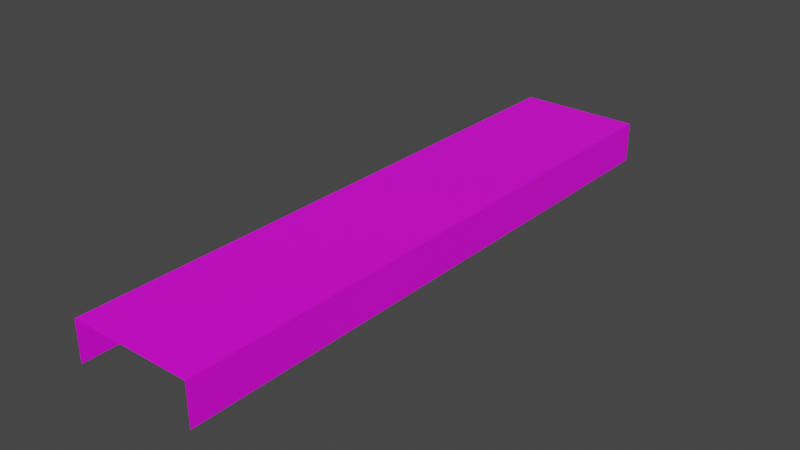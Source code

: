 # Source: Path_Modern_straightEdge_2.blend  (saved by Blender 2.93.21; exported with 4.5.12 LTS)
import bpy
from mathutils import Matrix  # noqa: F401  (used for matrix-valued properties, if any)

bpy.ops.wm.read_factory_settings(use_empty=True)
scene = bpy.context.scene
scene.name = 'Scene'

# ---- collections
col_collection = bpy.data.collections.new('Collection'); scene.collection.children.link(col_collection)

# ---- images (referenced by path relative to the original .blend; pixels are not part of the script)
import os
ASSET_DIR = os.environ.get("B2B_ASSET_DIR", "")  # directory of the original .blend (textures are referenced by path, not embedded)
HERE = os.path.dirname(os.path.abspath(__file__))  # packed textures are extracted next to this script under _unpacked/

def load_image(name, relpath, width, height, colorspace="sRGB"):
    """Load a texture the original file referenced (path relative to the .blend, or extracted next to this script)."""
    p = next((c for c in (os.path.join(HERE, relpath), os.path.join(ASSET_DIR, relpath)) if relpath and os.path.exists(c)), "")
    if p:
        img = bpy.data.images.load(p, check_existing=True)
        img.name = name
    else:  # same state as the original file: an image datablock whose file is absent (Cycles renders it pink)
        img = bpy.data.images.new(name, width, height)
        img.source = "FILE"
        img.filepath = "//" + (relpath or name)
    img.colorspace_settings.name = colorspace
    return img
img_museum_texture_psd = load_image('Museum_Texture.psd', 'Museum_Texture.psd', 1024, 1024, 'sRGB')

# ---- materials (node trees are filled in below, after node groups)
mat_material_001 = bpy.data.materials.new('Material.001')
mat_material_001.use_transparent_shadow = False

# ---- material node trees
mat_material_001.use_nodes = True; mat_material_001.node_tree.nodes.clear()
_N = mat_material_001.node_tree.nodes; _L = mat_material_001.node_tree.links
n0 = _N.new('ShaderNodeBsdfPrincipled'); n0.name = 'Principled BSDF'; n0.location = (10, 300)
n0.distribution = 'GGX'
n0.subsurface_method = 'BURLEY'
n0.inputs[3].default_value = 1.45
n0.inputs[27].default_value = (0.0, 0.0, 0.0, 1.0)
n0.inputs[28].default_value = 1.0
n1 = _N.new('ShaderNodeOutputMaterial'); n1.name = 'Material Output'; n1.location = (300, 300)
n2 = _N.new('ShaderNodeTexImage'); n2.name = 'Image Texture'; n2.location = (-280, 275)
n2.image = img_museum_texture_psd
_L.new(n0.outputs[0], n1.inputs[0])
_L.new(n2.outputs[0], n0.inputs[0])
n1.is_active_output = True

# ---- world
world_world = bpy.data.worlds.new('World'); scene.world = world_world
world_world.use_nodes = True; world_world.node_tree.nodes.clear()
_N = world_world.node_tree.nodes; _L = world_world.node_tree.links
n0 = _N.new('ShaderNodeOutputWorld'); n0.name = 'World Output'; n0.location = (300, 300)
n1 = _N.new('ShaderNodeBackground'); n1.name = 'Background'; n1.location = (10, 300)
n1.inputs[0].default_value = (0.05088, 0.05088, 0.05088, 1.0)
_L.new(n1.outputs[0], n0.inputs[0])
n0.is_active_output = True
world_world.color = (0.05088, 0.05088, 0.05088)
world_world.use_sun_shadow = False
world_world.sun_shadow_jitter_overblur = 0.0

# ---- meshes
me_circle = bpy.data.meshes.new('Circle')
me_circle.from_pydata([(2.953, -0.001031, 0.0), (3.451, -0.001031, 0.0), (3.451, -0.0009879, -0.1653), (2.953, -0.001031, -0.1621), (2.953, 0.05543, -0.1621), (2.953, 0.05543, 0.0), (3.451, 0.05543, 0.0), (3.451, 0.05547, -0.1653), (2.953, 2.414, 0.0), (3.451, 2.414, 0.0), (3.451, 2.414, -0.1653), (2.953, 2.414, -0.1621), (2.953, 1.241, -0.1621), (3.451, 1.241, -0.1653), (3.451, 1.241, 0.0), (2.953, 1.241, 0.0), (2.953, 1.295, -0.1621), (3.451, 1.295, -0.1653), (3.451, 1.295, 0.0), (2.953, 1.295, 0.0)], [], [(0, 1, 6, 5), (1, 2, 7, 6), (3, 0, 5, 4), (16, 19, 8, 11), (18, 17, 10, 9), (19, 18, 9, 8), (5, 6, 14, 15), (6, 7, 13, 14), (4, 5, 15, 12), (15, 14, 18, 19), (14, 13, 17, 18), (12, 15, 19, 16)])
_uv = me_circle.uv_layers.new(name='UVMap')
_uv.uv.foreach_set('vector', [0.1621, 0.9307, 0.1666, 0.9307, 0.1666, 0.9307, 0.1621, 0.9307, 0.1661, 0.9286, 0.166, 0.9285, 0.166, 0.9285, 0.1661, 0.9286, 0.1621, 0.9307, 0.1621, 0.9307, 0.1621, 0.9307, 0.1621, 0.9307, 0.1825, 0.942, 0.1825, 0.942, 0.1825, 0.942, 0.1825, 0.942, 0.2158, 0.9248, 0.2152, 0.9245, 0.2152, 0.9245, 0.2158, 0.9248, 0.1825, 0.942, 0.2205, 0.9426, 0.2205, 0.9426, 0.1825, 0.942, 0.1825, 0.942, 0.2205, 0.9426, 0.2205, 0.9426, 0.1825, 0.942, 0.2158, 0.9248, 0.2152, 0.9245, 0.2152, 0.9245, 0.2158, 0.9248, 0.1825, 0.942, 0.1825, 0.942, 0.1825, 0.942, 0.1825, 0.942, 0.1621, 0.9307, 0.1666, 0.9307, 0.1666, 0.9307, 0.1621, 0.9307, 0.1661, 0.9286, 0.166, 0.9285, 0.166, 0.9285, 0.1661, 0.9286, 0.1621, 0.9307, 0.1621, 0.9307, 0.1621, 0.9307, 0.1621, 0.9307])
me_circle.materials.append(mat_material_001)
me_circle.use_remesh_fix_poles = True
me_circle.use_remesh_preserve_attributes = False
me_circle.update()

# ---- objects
ob_circle = bpy.data.objects.new('Circle', me_circle)

# ---- transforms, parenting, visibility, modifiers, constraints
ob_circle.location = (0.0, 0.0, 0.0)

# ---- collection membership
col_collection.objects.link(ob_circle)

# ---- scene / render settings (as saved in the file)
scene.frame_start = 1; scene.frame_end = 250; scene.frame_set(190)
scene.render.engine = 'BLENDER_EEVEE_NEXT'
scene.cycles.use_denoising = False
scene.cycles.samples = 128
scene.cycles.sampling_pattern = 'TABULATED_SOBOL'
scene.cycles.use_adaptive_sampling = False
scene.cycles.use_light_tree = False
scene.view_settings.view_transform = 'Filmic'
bpy.context.view_layer.update()

# ---- added for rendering (the .blend has no active camera and no usable light): camera, sun
cam_auto = bpy.data.cameras.new('AutoCamera')
cam_auto.lens = 50.0
cam_auto.sensor_width = 36.0
cam_auto.clip_end = 1000.0
ob_auto_camera = bpy.data.objects.new('AutoCamera', cam_auto)
scene.collection.objects.link(ob_auto_camera)
ob_auto_camera.location = (5.48876, -1.5376, 1.74682)
ob_auto_camera.rotation_euler = (1.09748, -7.21219e-08, 0.694738)
scene.camera = ob_auto_camera
light_auto_sun = bpy.data.lights.new('AutoSun', 'SUN')
light_auto_sun.energy = 3.0
light_auto_sun.angle = 0.0523599
ob_auto_sun = bpy.data.objects.new('AutoSun', light_auto_sun)
scene.collection.objects.link(ob_auto_sun)
ob_auto_sun.rotation_euler = (0.872665, 0.174533, 0.523599)
bpy.context.view_layer.update()

